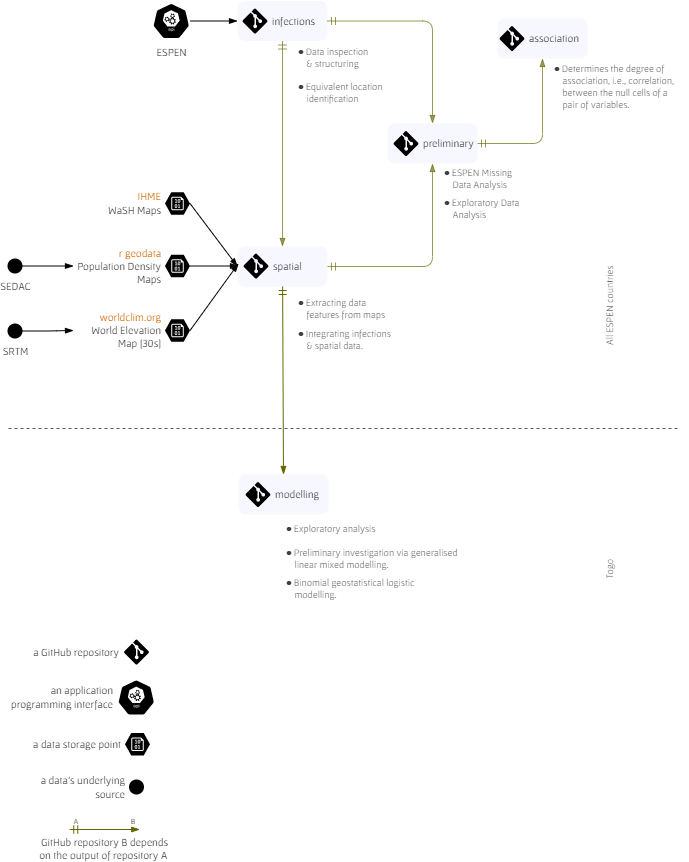

The diagram above was exported from draw.io. Its source (the exported page's mxGraphModel, read from the mxfile embedded in the PNG):
<mxGraphModel dx="1038" dy="651" grid="1" gridSize="10" guides="1" tooltips="1" connect="1" arrows="1" fold="1" page="1" pageScale="1" pageWidth="827" pageHeight="1169" background="none" math="1" shadow="0">
  <root>
    <mxCell id="0" />
    <mxCell id="1" parent="0" />
    <mxCell id="2" style="edgeStyle=orthogonalEdgeStyle;rounded=1;orthogonalLoop=1;jettySize=auto;html=1;entryX=0.5;entryY=1;entryDx=0;entryDy=0;startArrow=ERmandOne;startFill=0;endArrow=blockThin;endFill=1;strokeColor=#666600;opacity=65;" edge="1" source="14" target="16" parent="1">
      <mxGeometry relative="1" as="geometry" />
    </mxCell>
    <mxCell id="3" value="" style="endArrow=none;dashed=1;html=1;rounded=1;strokeColor=#000000;opacity=65;" edge="1" parent="1">
      <mxGeometry width="50" height="50" relative="1" as="geometry">
        <mxPoint x="110" y="540" as="sourcePoint" />
        <mxPoint x="780" y="540" as="targetPoint" />
      </mxGeometry>
    </mxCell>
    <UserObject label="a GitHub repository" linkTarget="_blank" id="4">
      <mxCell style="verticalLabelPosition=middle;html=1;verticalAlign=middle;align=right;strokeColor=none;fillColor=#000000;shape=mxgraph.azure.git_repository;shadow=0;rotation=0;labelPosition=left;spacingRight=1;spacing=5;fontFamily=Gafata;fontSize=11;" vertex="1" parent="1">
        <mxGeometry x="225.5" y="751" width="25" height="25" as="geometry" />
      </mxCell>
    </UserObject>
    <mxCell id="5" value="an application&lt;br&gt;programming&amp;nbsp;interface" style="sketch=0;html=1;dashed=0;whitespace=wrap;fillColor=#000000;strokeColor=#ffffff;points=[[0.005,0.63,0],[0.1,0.2,0],[0.9,0.2,0],[0.5,0,0],[0.995,0.63,0],[0.72,0.99,0],[0.5,1,0],[0.28,0.99,0]];shape=mxgraph.kubernetes.icon;prIcon=api;labelPosition=left;verticalLabelPosition=middle;align=right;verticalAlign=middle;fontFamily=Gafata;fontSize=11;rotation=0;spacing=5;" vertex="1" parent="1">
      <mxGeometry x="219" y="791" width="37.5" height="36" as="geometry" />
    </mxCell>
    <mxCell id="6" value="a data storage point" style="verticalLabelPosition=middle;html=1;verticalAlign=middle;align=right;strokeColor=none;fillColor=#000000;shape=mxgraph.azure.storage_blob;shadow=0;fontFamily=Gafata;fontSize=11;fontColor=#000000;rotation=0;labelPosition=left;spacing=5;" vertex="1" parent="1">
      <mxGeometry x="226.5" y="844.5" width="25" height="22.5" as="geometry" />
    </mxCell>
    <mxCell id="7" value="a data's underlying&lt;br&gt;source" style="shape=ellipse;html=1;dashed=0;whitespace=wrap;aspect=fixed;perimeter=ellipsePerimeter;shadow=0;sketch=0;strokeColor=none;strokeWidth=1;fontFamily=Gafata;fontSize=11;fontColor=#000000;fillColor=#000000;rotation=0;labelPosition=left;verticalLabelPosition=middle;align=right;verticalAlign=middle;spacing=5;" vertex="1" parent="1">
      <mxGeometry x="230.5" y="891" width="15" height="15" as="geometry" />
    </mxCell>
    <mxCell id="8" value="GitHub repository B depends&lt;br&gt;on the output of repository A&amp;nbsp;" style="edgeStyle=none;rounded=1;sketch=0;orthogonalLoop=1;jettySize=auto;html=1;shadow=0;strokeWidth=1;fontFamily=Gafata;fontSize=11;fontColor=#000000;startArrow=ERmandOne;startFill=0;endArrow=blockThin;endFill=1;elbow=vertical;strokeColor=#666600;labelPosition=center;verticalLabelPosition=bottom;align=center;verticalAlign=top;spacingLeft=0;" edge="1" parent="1">
      <mxGeometry relative="1" as="geometry">
        <mxPoint x="171.25" y="941" as="sourcePoint" />
        <mxPoint x="241.25" y="941" as="targetPoint" />
      </mxGeometry>
    </mxCell>
    <mxCell id="9" value="&lt;font style=&quot;font-size: 8px;&quot;&gt;B&lt;/font&gt;" style="text;html=1;strokeColor=none;fillColor=none;align=center;verticalAlign=middle;whiteSpace=wrap;rounded=1;fontSize=8;fontFamily=Gafata;" vertex="1" parent="1">
      <mxGeometry x="230.25" y="923" width="10" height="20" as="geometry" />
    </mxCell>
    <mxCell id="10" value="&lt;font style=&quot;font-size: 8px;&quot;&gt;A&lt;/font&gt;" style="text;html=1;strokeColor=none;fillColor=none;align=center;verticalAlign=middle;whiteSpace=wrap;rounded=1;fontSize=8;fontFamily=Gafata;" vertex="1" parent="1">
      <mxGeometry x="173" y="923" width="10" height="20" as="geometry" />
    </mxCell>
    <UserObject label="All ESPEN countries" tooltip="Geographic information processing: Extracting spatial data features per ESPEN STH experiments site." id="11">
      <mxCell style="text;html=1;strokeColor=none;fillColor=none;align=center;verticalAlign=middle;whiteSpace=wrap;rounded=1;fontFamily=Gafata;fontSize=10;opacity=15;fontColor=#000000;textOpacity=75;direction=south;horizontal=0;" vertex="1" parent="1">
        <mxGeometry x="703.5" y="366.5" width="14.5" height="101" as="geometry" />
      </mxCell>
    </UserObject>
    <UserObject label="Togo" tooltip="Geographic information processing: Extracting spatial data features per ESPEN STH experiments site." id="12">
      <mxCell style="text;html=1;strokeColor=none;fillColor=none;align=center;verticalAlign=middle;whiteSpace=wrap;rounded=1;fontFamily=Gafata;fontSize=10;opacity=15;fontColor=#000000;textOpacity=75;direction=south;horizontal=0;" vertex="1" parent="1">
        <mxGeometry x="703.5" y="630" width="14.5" height="101" as="geometry" />
      </mxCell>
    </UserObject>
    <mxCell id="13" value="" style="strokeColor=none;fillColor=#CCCCFF;shadow=0;strokeWidth=1;rounded=1;absoluteArcSize=1;arcSize=15;fontSize=12;fontColor=#9E9E9E;align=center;html=1;opacity=15;rotation=0;" vertex="1" parent="1">
      <mxGeometry x="339" y="358" width="90" height="40" as="geometry" />
    </mxCell>
    <UserObject label="" linkTarget="_blank" id="14">
      <mxCell style="strokeColor=none;fillColor=#CCCCFF;shadow=0;strokeWidth=1;rounded=1;absoluteArcSize=1;arcSize=15;fontSize=12;fontColor=#9E9E9E;align=center;html=1;opacity=15;rotation=0;" vertex="1" parent="1">
        <mxGeometry x="489" y="235" width="90" height="40" as="geometry" />
      </mxCell>
    </UserObject>
    <mxCell id="15" value="" style="strokeColor=none;fillColor=#CCCCFF;shadow=0;strokeWidth=1;rounded=1;absoluteArcSize=1;arcSize=15;fontSize=12;fontColor=#9E9E9E;align=center;html=1;opacity=15;rotation=0;" vertex="1" parent="1">
      <mxGeometry x="340" y="586" width="90" height="40" as="geometry" />
    </mxCell>
    <mxCell id="16" value="" style="strokeColor=none;fillColor=#CCCCFF;shadow=0;strokeWidth=1;rounded=1;absoluteArcSize=1;arcSize=15;fontSize=12;fontColor=#9E9E9E;align=center;html=1;opacity=15;rotation=0;" vertex="1" parent="1">
      <mxGeometry x="599" y="130" width="90" height="40" as="geometry" />
    </mxCell>
    <mxCell id="17" value="" style="strokeColor=none;fillColor=#CCCCFF;shadow=0;strokeWidth=1;rounded=1;absoluteArcSize=1;arcSize=16;fontSize=12;fontColor=#9E9E9E;align=center;html=1;opacity=15;rotation=0;" vertex="1" parent="1">
      <mxGeometry x="339" y="112.5" width="90" height="40" as="geometry" />
    </mxCell>
    <UserObject label="infections" link="https://www.github.com/helminthiases/infections" linkTarget="_blank" id="18">
      <mxCell style="verticalLabelPosition=middle;html=1;verticalAlign=middle;align=left;strokeColor=none;fillColor=#000000;shape=mxgraph.azure.git_repository;shadow=0;rotation=0;labelPosition=right;spacingRight=1;spacing=5;fontFamily=Gafata;fontSize=11;" vertex="1" parent="1">
        <mxGeometry x="344" y="120" width="25" height="25" as="geometry" />
      </mxCell>
    </UserObject>
    <UserObject label="spatial" link="https://www.github.com/helminthiases/spatial" linkTarget="_blank" id="19">
      <mxCell style="verticalLabelPosition=middle;html=1;verticalAlign=middle;align=left;strokeColor=none;fillColor=#000000;shape=mxgraph.azure.git_repository;shadow=0;rotation=0;labelPosition=right;spacingRight=1;spacing=5;fontFamily=Gafata;fontSize=11;" vertex="1" parent="1">
        <mxGeometry x="345" y="365" width="25" height="25" as="geometry" />
      </mxCell>
    </UserObject>
    <mxCell id="20" value="\( \bullet\)&amp;nbsp;Data inspection&lt;br&gt;\(\;\;\) &amp;amp; structuring" style="text;html=1;strokeColor=none;fillColor=none;align=left;verticalAlign=middle;whiteSpace=wrap;rounded=1;fontFamily=Gafata;fontSize=10;opacity=15;fontColor=#000000;textOpacity=75;glass=1;" vertex="1" parent="1">
      <mxGeometry x="398" y="154" width="90" height="30" as="geometry" />
    </mxCell>
    <UserObject label="\( \bullet\)&amp;nbsp;Equivalent location&lt;br&gt;\(\;\;\)&amp;nbsp;identification" tooltip="The identification of equivalent locations via graphical networks." id="21">
      <mxCell style="text;html=1;strokeColor=none;fillColor=none;align=left;verticalAlign=middle;whiteSpace=wrap;rounded=1;fontFamily=Gafata;fontSize=10;opacity=15;fontColor=#000000;textOpacity=75;glass=1;" vertex="1" parent="1">
        <mxGeometry x="398" y="189" width="94" height="30" as="geometry" />
      </mxCell>
    </UserObject>
    <UserObject label="\( \bullet\) Determines the degree of&lt;br&gt;\(\;\;\) association, i.e., correlation,&lt;br&gt;\(\;\;\) between the null cells of a&lt;br&gt;\(\;\;\) pair of variables." tooltip="Determines the degree of association, i.e., correlation, between the null cells of a pair of variables." link="https://helminthiases.github.io/data/pattern.html#null-correlation" linkTarget="_blank" id="22">
      <mxCell style="text;html=1;strokeColor=none;fillColor=none;align=left;verticalAlign=middle;whiteSpace=wrap;rounded=1;fontFamily=Gafata;fontSize=10;opacity=15;fontColor=#000000;textOpacity=75;" vertex="1" parent="1">
        <mxGeometry x="654" y="175" width="136" height="45" as="geometry" />
      </mxCell>
    </UserObject>
    <UserObject label="\( \bullet\) ESPEN Missing&lt;br&gt;\(\;\;\) Data Analysis" link="https://helminthiases.github.io/data" linkTarget="_blank" id="23">
      <mxCell style="text;html=1;strokeColor=none;fillColor=none;align=left;verticalAlign=middle;whiteSpace=wrap;rounded=1;fontFamily=Gafata;fontSize=10;opacity=15;fontColor=#000000;textOpacity=75;glass=1;" vertex="1" parent="1">
        <mxGeometry x="544" y="275" width="103" height="30" as="geometry" />
      </mxCell>
    </UserObject>
    <UserObject label="\(\bullet\)&amp;nbsp;Exploratory Data &lt;br&gt;\(\;\;\)&amp;nbsp;Analysis" link="https://helminthiases.github.io/exploration" linkTarget="_blank" id="24">
      <mxCell style="text;html=1;strokeColor=none;fillColor=none;align=left;verticalAlign=middle;whiteSpace=wrap;rounded=1;fontFamily=Gafata;fontSize=10;opacity=15;fontColor=#000000;textOpacity=75;glass=1;" vertex="1" parent="1">
        <mxGeometry x="544" y="305" width="100" height="30" as="geometry" />
      </mxCell>
    </UserObject>
    <UserObject label="\( \bullet\) Extracting data&lt;br&gt;\(\;\;\) features from maps" tooltip="Geographic information processing: Extracting spatial data features per ESPEN STH experiments site." id="25">
      <mxCell style="text;html=1;strokeColor=none;fillColor=none;align=left;verticalAlign=middle;whiteSpace=wrap;rounded=1;fontFamily=Gafata;fontSize=10;opacity=15;fontColor=#000000;textOpacity=75;" vertex="1" parent="1">
        <mxGeometry x="398" y="405" width="101" height="30" as="geometry" />
      </mxCell>
    </UserObject>
    <UserObject label="\( \bullet\)&amp;nbsp;Integrating infections&lt;br&gt;\(\;\;\) &amp;amp; spatial data." tooltip="Integrating spatial data features &amp; ESPEN &lt;i&gt;geohelminths survey experiments&lt;/i&gt; data." id="26">
      <mxCell style="text;html=1;strokeColor=none;fillColor=none;align=left;verticalAlign=middle;whiteSpace=wrap;rounded=1;fontFamily=Gafata;fontSize=10;opacity=15;fontColor=#000000;textOpacity=75;" vertex="1" parent="1">
        <mxGeometry x="398" y="436" width="101" height="30" as="geometry" />
      </mxCell>
    </UserObject>
    <UserObject label="\( \bullet\) Exploratory analysis" tooltip="The thesis outlines the results of this exploratory data analysis." id="27">
      <mxCell style="text;html=1;strokeColor=none;fillColor=none;align=left;verticalAlign=middle;whiteSpace=wrap;rounded=1;fontFamily=Gafata;fontSize=10;opacity=15;fontColor=#000000;textOpacity=75;" vertex="1" parent="1">
        <mxGeometry x="386" y="625" width="101" height="30" as="geometry" />
      </mxCell>
    </UserObject>
    <UserObject label="\( \bullet\) Preliminary investigation via generalised&lt;br&gt;\(\;\;\) linear mixed modelling." tooltip="A preliminary step for binomial geostatistical logistic modelling.  Refer to the thesis for details." id="28">
      <mxCell style="text;html=1;strokeColor=none;fillColor=none;align=left;verticalAlign=middle;whiteSpace=wrap;rounded=1;fontFamily=Gafata;fontSize=10;opacity=15;fontColor=#000000;textOpacity=75;" vertex="1" parent="1">
        <mxGeometry x="386" y="655" width="190" height="30" as="geometry" />
      </mxCell>
    </UserObject>
    <UserObject label="\( \bullet\) Binomial geostatistical logistic&lt;br&gt;\(\;\;\) modelling." tooltip="Refer to the thesis for details." id="29">
      <mxCell style="text;html=1;strokeColor=none;fillColor=none;align=left;verticalAlign=middle;whiteSpace=wrap;rounded=1;fontFamily=Gafata;fontSize=10;opacity=15;fontColor=#000000;textOpacity=75;" vertex="1" parent="1">
        <mxGeometry x="386" y="685" width="190" height="30" as="geometry" />
      </mxCell>
    </UserObject>
    <UserObject label="association" link="https://www.github.com/helminthiases/association" linkTarget="_blank" id="30">
      <mxCell style="verticalLabelPosition=middle;html=1;verticalAlign=middle;align=left;strokeColor=none;fillColor=#000000;shape=mxgraph.azure.git_repository;shadow=0;rotation=0;labelPosition=right;spacingRight=1;spacing=5;fontFamily=Gafata;fontSize=11;" vertex="1" parent="1">
        <mxGeometry x="601" y="137.5" width="25" height="25" as="geometry" />
      </mxCell>
    </UserObject>
    <UserObject label="modelling" link="https://www.github.com/helminthiases/modelling" linkTarget="_blank" id="31">
      <mxCell style="verticalLabelPosition=middle;html=1;verticalAlign=middle;align=left;strokeColor=none;fillColor=#000000;shape=mxgraph.azure.git_repository;shadow=0;rotation=0;labelPosition=right;spacingRight=1;spacing=5;fontFamily=Gafata;fontSize=11;" vertex="1" parent="1">
        <mxGeometry x="347" y="593.5" width="25" height="25" as="geometry" />
      </mxCell>
    </UserObject>
    <UserObject label="preliminary" link="https://www.github.com/helminthiases/preliminary" linkTarget="_blank" id="32">
      <mxCell style="verticalLabelPosition=middle;html=1;verticalAlign=middle;align=left;strokeColor=none;fillColor=#000000;shape=mxgraph.azure.git_repository;shadow=0;rotation=0;labelPosition=right;spacingRight=1;spacing=5;fontFamily=Gafata;fontSize=11;" vertex="1" parent="1">
        <mxGeometry x="495" y="242.5" width="25" height="25" as="geometry" />
      </mxCell>
    </UserObject>
    <mxCell id="33" value="" style="strokeColor=none;fillColor=#ffffff;shadow=0;strokeWidth=1;rounded=1;absoluteArcSize=1;arcSize=2;fontSize=11;fontColor=#9E9E9E;align=center;html=1;fontFamily=Gafata;" vertex="1" parent="1">
      <mxGeometry x="181.5" y="295" width="110" height="40" as="geometry" />
    </mxCell>
    <UserObject label="ESPEN" link="https://espen.stoplight.io/docs/espen-api-docs/YXBpOjM4MDcyNTM-data" linkTarget="_blank" tooltip="Expanded Special Project for the Elimination of Neglected Tropical Diseases" id="34">
      <mxCell style="sketch=0;html=1;dashed=0;whitespace=wrap;fillColor=#000000;strokeColor=#ffffff;points=[[0.005,0.63,0],[0.1,0.2,0],[0.9,0.2,0],[0.5,0,0],[0.995,0.63,0],[0.72,0.99,0],[0.5,1,0],[0.28,0.99,0]];shape=mxgraph.kubernetes.icon;prIcon=api;labelPosition=center;verticalLabelPosition=bottom;align=center;verticalAlign=top;fontFamily=Gafata;fontSize=11;rotation=0;" vertex="1" parent="1">
        <mxGeometry x="254" y="114.5" width="37.5" height="36" as="geometry" />
      </mxCell>
    </UserObject>
    <mxCell id="35" value="" style="strokeColor=none;fillColor=#ffffff;shadow=0;strokeWidth=1;rounded=1;absoluteArcSize=1;arcSize=2;fontSize=11;fontColor=#9E9E9E;align=center;html=1;fontFamily=Gafata;" vertex="1" parent="1">
      <mxGeometry x="175" y="357.5" width="116.5" height="40" as="geometry" />
    </mxCell>
    <mxCell id="36" value="" style="strokeColor=none;fillColor=#ffffff;shadow=0;strokeWidth=1;rounded=1;absoluteArcSize=1;arcSize=2;fontSize=11;fontColor=#9E9E9E;align=center;html=1;fontFamily=Gafata;" vertex="1" parent="1">
      <mxGeometry x="175" y="422" width="116.5" height="40" as="geometry" />
    </mxCell>
    <mxCell id="37" value="&lt;font color=&quot;#cc6600&quot;&gt;worldclim.org&lt;/font&gt;&lt;br&gt;World Elevation&lt;br&gt;Map [30s]" style="verticalLabelPosition=middle;html=1;verticalAlign=middle;align=right;strokeColor=none;fillColor=#000000;shape=mxgraph.azure.storage_blob;shadow=0;fontFamily=Gafata;fontSize=11;fontColor=#000000;rotation=0;labelPosition=left;spacing=5;" vertex="1" parent="1">
      <mxGeometry x="266.5" y="430.75" width="25" height="22.5" as="geometry" />
    </mxCell>
    <UserObject label="&lt;span style=&quot;text-align: left;&quot;&gt;&lt;font color=&quot;#cc6600&quot;&gt;r geodata&lt;/font&gt;&lt;/span&gt;&lt;br style=&quot;text-align: left;&quot;&gt;&lt;span style=&quot;text-align: left;&quot;&gt;Population Density&lt;br&gt;Maps&lt;/span&gt;" link="https://geodata.ucdavis.edu/geodata/pop/" linkTarget="_blank" id="38">
      <mxCell style="verticalLabelPosition=middle;html=1;verticalAlign=middle;align=right;strokeColor=none;fillColor=#000000;shape=mxgraph.azure.storage_blob;shadow=0;fontFamily=Gafata;fontSize=11;fontColor=#000000;rotation=0;labelPosition=left;spacing=5;" vertex="1" parent="1">
        <mxGeometry x="266.5" y="366.25" width="25" height="22.5" as="geometry" />
      </mxCell>
    </UserObject>
    <UserObject label="&lt;span style=&quot;text-align: left;&quot;&gt;&lt;font color=&quot;#cc6600&quot;&gt;IHME&lt;/font&gt;&lt;/span&gt;&lt;br style=&quot;text-align: left;&quot;&gt;&lt;span style=&quot;text-align: left;&quot;&gt;WaSH&amp;nbsp;Maps&lt;/span&gt;" link="https://cloud.ihme.washington.edu/s/bkH2X2tFQMejMxy" linkTarget="_blank" tooltip="Institute for Health Metrics and Evaluation" id="39">
      <mxCell style="verticalLabelPosition=middle;html=1;verticalAlign=middle;align=right;strokeColor=none;fillColor=#000000;shape=mxgraph.azure.storage_blob;shadow=0;fontFamily=Gafata;fontSize=11;fontColor=#000000;rotation=0;labelPosition=left;spacing=5;" vertex="1" parent="1">
        <mxGeometry x="266.5" y="303.75" width="25" height="22.5" as="geometry" />
      </mxCell>
    </UserObject>
    <mxCell id="40" style="edgeStyle=orthogonalEdgeStyle;rounded=1;sketch=0;orthogonalLoop=1;jettySize=auto;html=1;entryX=0;entryY=0.5;entryDx=0;entryDy=0;shadow=0;strokeWidth=1;fontFamily=Gafata;fontSize=11;fontColor=#000000;endArrow=blockThin;endFill=1;elbow=vertical;" edge="1" source="41" target="35" parent="1">
      <mxGeometry relative="1" as="geometry" />
    </mxCell>
    <UserObject label="SEDAC" link="https://sedac.ciesin.columbia.edu/data/collection/gpw-v4/documentation" linkTarget="_blank" tooltip="SEDAC (Socioeconomic Data &amp; Applications Center) is a NASA &lt;i&gt;Earth Observing System Data and Information System&lt;/i&gt; data centre." id="41">
      <mxCell style="shape=ellipse;html=1;dashed=0;whitespace=wrap;aspect=fixed;perimeter=ellipsePerimeter;shadow=0;sketch=0;strokeColor=none;strokeWidth=1;fontFamily=Gafata;fontSize=11;fontColor=#000000;fillColor=#000000;rotation=0;labelPosition=center;verticalLabelPosition=bottom;align=center;verticalAlign=top;" vertex="1" parent="1">
        <mxGeometry x="109" y="370" width="15" height="15" as="geometry" />
      </mxCell>
    </UserObject>
    <mxCell id="42" style="edgeStyle=orthogonalEdgeStyle;rounded=1;sketch=0;orthogonalLoop=1;jettySize=auto;html=1;entryX=0;entryY=0.5;entryDx=0;entryDy=0;shadow=0;strokeWidth=1;fontFamily=Gafata;fontSize=11;fontColor=#000000;endArrow=blockThin;endFill=1;elbow=vertical;" edge="1" source="43" target="36" parent="1">
      <mxGeometry relative="1" as="geometry" />
    </mxCell>
    <UserObject label="SRTM" tooltip="Shuttle Radar Topography Mission (SRTM)" id="43">
      <mxCell style="shape=ellipse;html=1;dashed=0;whitespace=wrap;aspect=fixed;perimeter=ellipsePerimeter;shadow=0;sketch=0;strokeColor=none;strokeWidth=1;fontFamily=Gafata;fontSize=11;fontColor=#000000;fillColor=#000000;rotation=0;labelPosition=center;verticalLabelPosition=bottom;align=center;verticalAlign=top;" vertex="1" parent="1">
        <mxGeometry x="109" y="435" width="15" height="15" as="geometry" />
      </mxCell>
    </UserObject>
    <mxCell id="44" value="" style="edgeStyle=orthogonalEdgeStyle;rounded=1;sketch=0;orthogonalLoop=1;jettySize=auto;html=1;shadow=0;strokeWidth=1;fontFamily=Gafata;fontSize=11;fontColor=#000000;endArrow=blockThin;endFill=1;elbow=vertical;exitX=0.5;exitY=1;exitDx=0;exitDy=0;startArrow=ERmandOne;startFill=0;horizontal=0;verticalAlign=bottom;strokeColor=#666600;opacity=65;" edge="1" source="17" target="13" parent="1">
      <mxGeometry x="0.0462" y="16" relative="1" as="geometry">
        <mxPoint y="1" as="offset" />
      </mxGeometry>
    </mxCell>
    <mxCell id="45" style="rounded=1;sketch=0;orthogonalLoop=1;jettySize=auto;html=1;entryX=0;entryY=0.5;entryDx=0;entryDy=0;shadow=0;strokeWidth=1;fontFamily=Gafata;fontSize=11;fontColor=#000000;endArrow=blockThin;endFill=1;elbow=vertical;exitX=1;exitY=0.5;exitDx=0;exitDy=0;startArrow=none;startFill=0;exitPerimeter=0;" edge="1" source="39" target="13" parent="1">
      <mxGeometry relative="1" as="geometry" />
    </mxCell>
    <mxCell id="46" style="edgeStyle=none;rounded=1;sketch=0;orthogonalLoop=1;jettySize=auto;html=1;shadow=0;strokeWidth=1;fontFamily=Gafata;fontSize=11;fontColor=#000000;endArrow=blockThin;endFill=1;elbow=vertical;" edge="1" source="38" parent="1">
      <mxGeometry relative="1" as="geometry">
        <mxPoint x="340" y="377.5" as="targetPoint" />
      </mxGeometry>
    </mxCell>
    <mxCell id="47" style="edgeStyle=none;rounded=1;sketch=0;orthogonalLoop=1;jettySize=auto;html=1;shadow=0;strokeWidth=1;fontFamily=Gafata;fontSize=11;fontColor=#000000;endArrow=blockThin;endFill=1;elbow=vertical;exitX=1;exitY=0.5;exitDx=0;exitDy=0;exitPerimeter=0;" edge="1" source="37" parent="1">
      <mxGeometry relative="1" as="geometry">
        <mxPoint x="340" y="375" as="targetPoint" />
      </mxGeometry>
    </mxCell>
    <mxCell id="48" style="edgeStyle=none;rounded=1;sketch=0;orthogonalLoop=1;jettySize=auto;html=1;entryX=0;entryY=0.5;entryDx=0;entryDy=0;shadow=0;strokeWidth=1;fontFamily=Gafata;fontSize=11;fontColor=#000000;endArrow=blockThin;endFill=1;elbow=vertical;" edge="1" source="34" target="17" parent="1">
      <mxGeometry relative="1" as="geometry" />
    </mxCell>
    <mxCell id="49" value="" style="edgeStyle=none;rounded=1;sketch=0;orthogonalLoop=1;jettySize=auto;html=1;entryX=0.5;entryY=0;entryDx=0;entryDy=0;shadow=0;strokeWidth=1;fontFamily=Gafata;fontSize=11;fontColor=#000000;startArrow=ERmandOne;startFill=0;endArrow=blockThin;endFill=1;elbow=vertical;strokeColor=#666600;" edge="1" source="13" target="15" parent="1">
      <mxGeometry relative="1" as="geometry" />
    </mxCell>
    <mxCell id="50" style="edgeStyle=orthogonalEdgeStyle;rounded=1;sketch=0;orthogonalLoop=1;jettySize=auto;html=1;entryX=0.5;entryY=1;entryDx=0;entryDy=0;shadow=0;strokeColor=#666600;strokeWidth=1;fontFamily=Gafata;fontSize=11;fontColor=#000000;startArrow=ERmandOne;startFill=0;endArrow=blockThin;endFill=1;opacity=65;elbow=vertical;" edge="1" source="13" target="14" parent="1">
      <mxGeometry relative="1" as="geometry" />
    </mxCell>
    <mxCell id="51" style="edgeStyle=orthogonalEdgeStyle;rounded=1;sketch=0;orthogonalLoop=1;jettySize=auto;html=1;entryX=0.5;entryY=0;entryDx=0;entryDy=0;shadow=0;strokeColor=#666600;strokeWidth=1;fontFamily=Gafata;fontSize=11;fontColor=#000000;startArrow=ERmandOne;startFill=0;endArrow=blockThin;endFill=1;opacity=65;elbow=vertical;" edge="1" source="17" target="14" parent="1">
      <mxGeometry relative="1" as="geometry" />
    </mxCell>
  </root>
</mxGraphModel>